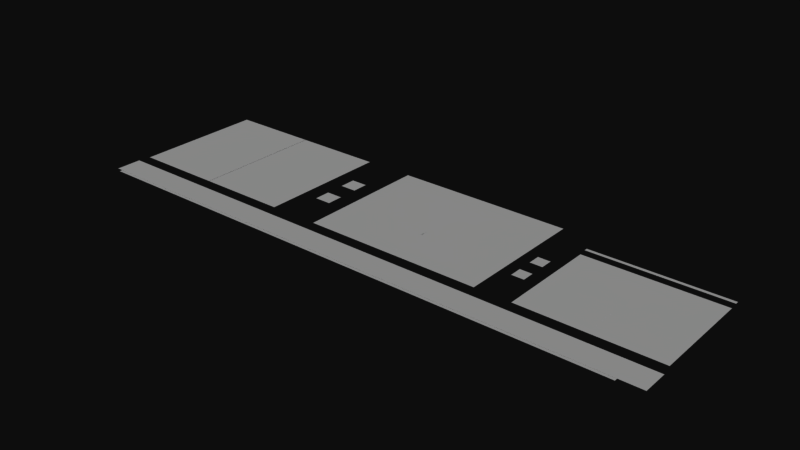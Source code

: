 # Source: Clock_Mesh_A.blend  (saved by Blender 2.79.0; exported with 4.5.12 LTS)
import bpy
from mathutils import Matrix  # noqa: F401  (used for matrix-valued properties, if any)

bpy.ops.wm.read_factory_settings(use_empty=True)
scene = bpy.context.scene
scene.name = 'Scene'

# ---- collections
col_collection_1 = bpy.data.collections.new('Collection 1'); scene.collection.children.link(col_collection_1)

# ---- materials (node trees are filled in below, after node groups)
mat_clock = bpy.data.materials.new('clock')
mat_clock.alpha_threshold = 0.0
mat_clock.use_transparent_shadow = False
mat_clock.roughness = 0.5

# ---- material node trees

# ---- world
world_world = bpy.data.worlds.new('World'); scene.world = world_world
world_world.color = (0.05088, 0.05088, 0.05088)
world_world.use_sun_shadow = False
world_world.sun_shadow_jitter_overblur = 0.0
world_world.cycles.sampling_method = 'MANUAL'

# ---- meshes
me_plane = bpy.data.meshes.new('Plane')
me_plane.from_pydata([(-0.3995, 0.3585, -0.001139), (-0.01385, 0.3586, -0.001137), (-0.3993, -0.219, -0.001001), (-0.0137, -0.2189, -0.0009943), (-0.0153, 0.3586, -0.00113), (0.3704, 0.3587, -0.001124), (-0.01515, -0.2189, -0.0009978), (0.3705, -0.2188, -0.0009853), (0.4743, 0.05343, -0.001056), (0.4188, 0.05341, -0.001058), (0.4742, 0.1088, -0.001093), (0.4187, 0.1088, -0.001093), (0.527, 0.2249, -0.00109), (0.8233, 0.225, -0.001077), (0.5271, -0.2187, -0.0009773), (0.8234, -0.2187, -0.0009728), (0.8222, 0.225, -0.001083), (1.118, 0.2251, -0.001076), (0.8223, -0.2187, -0.0009815), (1.119, -0.2186, -0.0009667), (-0.5414, 0.171, -0.001099), (-0.4693, 0.171, -0.001098), (-0.5414, 0.09905, -0.001053), (-0.4693, 0.09907, -0.00105), (-0.9966, 0.3583, -0.001153), (-0.6109, 0.3584, -0.001151), (-0.9964, -0.2191, -0.00101), (-0.6108, -0.219, -0.001011), (-1.383, 0.3582, -0.001165), (-0.9974, 0.3583, -0.001162), (-1.383, -0.2192, -0.001025), (-0.9973, -0.2191, -0.001017), (-1.383, -0.2751, 0.004002), (1.131, -0.2751, 0.004002), (-1.383, -0.3875, 0.004002), (1.131, -0.3875, 0.004002), (0.5268, 0.2682, 0.004002), (1.119, 0.2682, 0.004002), (0.5268, 0.2517, 0.004002), (1.119, 0.2517, 0.004002), (-1.355, -0.3873, 0.004002), (1.032, -0.3873, 0.004002), (-1.355, -0.4014, 0.004002), (1.032, -0.4014, 0.004002), (-0.5414, 0.01915, -0.001099), (-0.4693, 0.01917, -0.001098), (-0.5414, -0.05276, -0.001053), (-0.4693, -0.05275, -0.00105), (0.4187, -0.008079, -0.001093), (0.4742, -0.008065, -0.001093), (0.4188, -0.06343, -0.001058), (0.4743, -0.06341, -0.001056)], [], [(2, 3, 1, 0), (6, 7, 5, 4), (9, 8, 10, 11), (14, 15, 13, 12), (18, 19, 17, 16), (22, 23, 21, 20), (26, 27, 25, 24), (30, 31, 29, 28), (32, 34, 35, 33), (36, 38, 39, 37), (40, 42, 43, 41), (46, 47, 45, 44), (50, 51, 49, 48)])
_uv = me_plane.uv_layers.new(name='UVMap')
_uv.uv.foreach_set('vector', [0.003541, 0.3498, 0.1047, 0.35, 0.1046, 0.9805, 0.003541, 0.9805, 0.003541, 0.3498, 0.1047, 0.35, 0.1046, 0.9805, 0.003541, 0.9805, 0.9478, 0.2675, 0.9603, 0.2675, 0.9603, 0.3186, 0.9478, 0.3186, 0.003541, 0.3498, 0.1047, 0.35, 0.1046, 0.9805, 0.003541, 0.9805, 0.003541, 0.3498, 0.1047, 0.35, 0.1046, 0.9805, 0.003541, 0.9805, 0.9478, 0.2675, 0.9603, 0.2675, 0.9603, 0.3186, 0.9478, 0.3186, 0.003541, 0.3498, 0.1047, 0.35, 0.1046, 0.9805, 0.003541, 0.9805, 0.003541, 0.3498, 0.1047, 0.35, 0.1046, 0.9805, 0.003541, 0.9805, 4.238e-05, 0.2438, 4.229e-05, 0.0649, 1.0, 0.0649, 1.0, 0.2438, 0.0, 0.03754, 0.0, 0.01543, 1.0, 0.01543, 1.0, 0.03754, 0.0, 0.04361, 0.0, 0.005347, 1.0, 0.005347, 0.9999, 0.04361, 0.9478, 0.2675, 0.9603, 0.2675, 0.9603, 0.3186, 0.9478, 0.3186, 0.9478, 0.2675, 0.9603, 0.2675, 0.9603, 0.3186, 0.9478, 0.3186])
_ca = me_plane.color_attributes.new('Col', 'BYTE_COLOR', 'CORNER')
_ca.data.foreach_set('color', [0.0, 1.0, 1.0, 1.0, 0.0, 1.0, 1.0, 1.0, 0.0, 1.0, 1.0, 1.0, 0.0, 1.0, 1.0, 1.0, 0.0, 1.0, 0.0, 1.0, 0.0, 1.0, 0.0, 1.0, 0.0, 1.0, 0.0, 1.0, 0.0, 1.0, 0.0, 1.0, 1.0, 1.0, 0.0, 1.0, 1.0, 1.0, 0.0, 1.0, 1.0, 1.0, 0.0, 1.0, 1.0, 1.0, 0.0, 1.0, 0.0, 0.0, 1.0, 1.0, 0.0, 0.0, 1.0, 1.0, 0.0, 0.0, 1.0, 1.0, 0.0, 0.0, 1.0, 1.0, 0.0, 0.0, 0.0, 1.0, 0.0, 0.0, 0.0, 1.0, 0.0, 0.0, 0.0, 1.0, 0.0, 0.0, 0.0, 1.0, 1.0, 1.0, 0.0, 1.0, 1.0, 1.0, 0.0, 1.0, 1.0, 1.0, 0.0, 1.0, 1.0, 1.0, 0.0, 1.0, 1.0, 0.0, 0.0, 1.0, 1.0, 0.0, 0.0, 1.0, 1.0, 0.0, 0.0, 1.0, 1.0, 0.0, 0.0, 1.0, 1.0, 0.0, 1.0, 1.0, 1.0, 0.0, 1.0, 1.0, 1.0, 0.0, 1.0, 1.0, 1.0, 0.0, 1.0, 1.0, 1.0, 1.0, 1.0, 1.0, 1.0, 1.0, 1.0, 1.0, 1.0, 1.0, 1.0, 1.0, 1.0, 1.0, 1.0, 1.0, 0.2159, 0.0, 0.0, 1.0, 0.2159, 0.0, 0.0, 1.0, 0.2159, 0.0, 0.0, 1.0, 0.2159, 0.0, 0.0, 1.0, 0.2159, 0.0, 1.0, 1.0, 0.2159, 0.0, 1.0, 1.0, 0.2159, 0.0, 1.0, 1.0, 0.2159, 0.0, 1.0, 1.0, 1.0, 1.0, 0.0, 1.0, 1.0, 1.0, 0.0, 1.0, 1.0, 1.0, 0.0, 1.0, 1.0, 1.0, 0.0, 1.0, 1.0, 1.0, 0.0, 1.0, 1.0, 1.0, 0.0, 1.0, 1.0, 1.0, 0.0, 1.0, 1.0, 1.0, 0.0, 1.0])
me_plane.materials.append(mat_clock)
me_plane.use_remesh_preserve_volume = False
me_plane.use_remesh_preserve_attributes = False
me_plane.use_mirror_vertex_groups = False
me_plane.use_paint_bone_selection = False
me_plane.use_paint_mask = True
me_plane.update()

# ---- objects
ob_clock = bpy.data.objects.new('clock', me_plane)

# ---- transforms, parenting, visibility, modifiers, constraints
ob_clock.location = (0.0, 0.0, 0.0)
ob_clock.lineart.crease_threshold = 0.0
_vg = ob_clock.vertex_groups.new(name='digits')

# ---- collection membership
col_collection_1.objects.link(ob_clock)

# ---- scene / render settings (as saved in the file)
scene.frame_start = 1; scene.frame_end = 250; scene.frame_set(0)
scene.render.engine = 'BLENDER_EEVEE_NEXT'
scene.render.resolution_percentage = 50
scene.render.dither_intensity = 0.0
scene.cycles.use_denoising = False
scene.cycles.samples = 128
scene.cycles.sampling_pattern = 'TABULATED_SOBOL'
scene.cycles.use_adaptive_sampling = False
scene.cycles.use_light_tree = False
scene.cycles.blur_glossy = 0.0
scene.cycles.sample_clamp_indirect = 0.0
scene.view_settings.view_transform = 'Raw'
bpy.context.view_layer.update()

# ---- added for rendering (the .blend has no active camera and no usable light): camera, sun
cam_auto = bpy.data.cameras.new('AutoCamera')
cam_auto.lens = 50.0
cam_auto.sensor_width = 36.0
cam_auto.clip_end = 1000.0
ob_auto_camera = bpy.data.objects.new('AutoCamera', cam_auto)
scene.collection.objects.link(ob_auto_camera)
ob_auto_camera.location = (2.30343, -2.93709, 1.94522)
ob_auto_camera.rotation_euler = (1.09748, -7.21219e-08, 0.694738)
scene.camera = ob_auto_camera
light_auto_sun = bpy.data.lights.new('AutoSun', 'SUN')
light_auto_sun.energy = 3.0
light_auto_sun.angle = 0.0523599
ob_auto_sun = bpy.data.objects.new('AutoSun', light_auto_sun)
scene.collection.objects.link(ob_auto_sun)
ob_auto_sun.rotation_euler = (0.872665, 0.174533, 0.523599)
bpy.context.view_layer.update()
